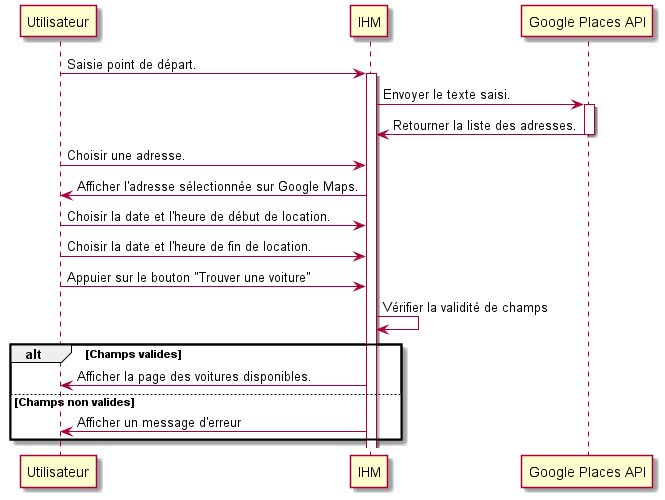

The diagram above was rendered by PlantUML. Its source (embedded in the PNG):
@startuml rent a car
Utilisateur -> IHM ++: Saisie point de départ. 
IHM -> "Google Places API" ++: Envoyer le texte saisi.
"Google Places API" -> IHM --: Retourner la liste des adresses.
Utilisateur -> IHM : Choisir une adresse.
IHM -> Utilisateur : Afficher l'adresse sélectionnée sur Google Maps.
Utilisateur -> IHM : Choisir la date et l'heure de début de location.
Utilisateur -> IHM : Choisir la date et l'heure de fin de location.
Utilisateur -> IHM : Appuier sur le bouton "Trouver une voiture"
IHM -> IHM : Vérifier la validité de champs 
alt Champs valides
IHM -> Utilisateur : Afficher la page des voitures disponibles.
else Champs non valides
IHM -> Utilisateur : Afficher un message d'erreur
end 
@enduml